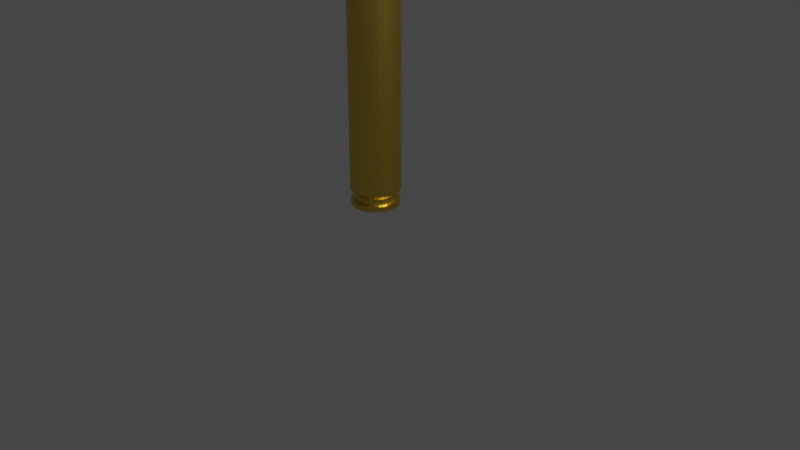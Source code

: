 # Source: 556.blend  (saved by Blender 3.3.6; exported with 4.5.12 LTS)
import bpy
from mathutils import Matrix  # noqa: F401  (used for matrix-valued properties, if any)

bpy.ops.wm.read_factory_settings(use_empty=True)
scene = bpy.context.scene
scene.name = 'Scene'

# ---- collections
col_collection = bpy.data.collections.new('Collection'); scene.collection.children.link(col_collection)

# ---- materials (node trees are filled in below, after node groups)
mat_material_001 = bpy.data.materials.new('Material.001')
mat_material_001.use_transparent_shadow = False
mat_material_002 = bpy.data.materials.new('Material.002')
mat_material_002.use_transparent_shadow = False

# ---- material node trees
mat_material_001.use_nodes = True; mat_material_001.node_tree.nodes.clear()
_N = mat_material_001.node_tree.nodes; _L = mat_material_001.node_tree.links
n0 = _N.new('ShaderNodeBsdfPrincipled'); n0.name = 'Principled BSDF'; n0.location = (10, 300)
n0.distribution = 'GGX'
n0.subsurface_method = 'RANDOM_WALK_SKIN'
n0.inputs[0].default_value = (0.8, 0.3192, 0.07893, 1.0)
n0.inputs[1].default_value = 1.0
n0.inputs[2].default_value = 0.3504
n0.inputs[3].default_value = 1.45
n0.inputs[27].default_value = (0.0, 0.0, 0.0, 1.0)
n0.inputs[28].default_value = 1.0
n1 = _N.new('ShaderNodeOutputMaterial'); n1.name = 'Material Output'; n1.location = (300, 300)
_L.new(n0.outputs[0], n1.inputs[0])
n1.is_active_output = True
mat_material_002.use_nodes = True; mat_material_002.node_tree.nodes.clear()
_N = mat_material_002.node_tree.nodes; _L = mat_material_002.node_tree.links
n0 = _N.new('ShaderNodeBsdfPrincipled'); n0.name = 'Principled BSDF'; n0.location = (10, 300)
n0.distribution = 'GGX'
n0.subsurface_method = 'RANDOM_WALK_SKIN'
n0.inputs[0].default_value = (0.8, 0.5731, 0.09584, 1.0)
n0.inputs[1].default_value = 1.0
n0.inputs[2].default_value = 0.3504
n0.inputs[3].default_value = 1.45
n0.inputs[27].default_value = (0.0, 0.0, 0.0, 1.0)
n0.inputs[28].default_value = 1.0
n1 = _N.new('ShaderNodeOutputMaterial'); n1.name = 'Material Output'; n1.location = (300, 300)
_L.new(n0.outputs[0], n1.inputs[0])
n1.is_active_output = True

# ---- world
world_world = bpy.data.worlds.new('World'); scene.world = world_world
world_world.use_nodes = True; world_world.node_tree.nodes.clear()
_N = world_world.node_tree.nodes; _L = world_world.node_tree.links
n0 = _N.new('ShaderNodeOutputWorld'); n0.name = 'World Output'; n0.location = (300, 300)
n1 = _N.new('ShaderNodeBackground'); n1.name = 'Background'; n1.location = (10, 300)
n1.inputs[0].default_value = (0.05088, 0.05088, 0.05088, 1.0)
_L.new(n1.outputs[0], n0.inputs[0])
n0.is_active_output = True
world_world.color = (0.05088, 0.05088, 0.05088)
world_world.use_sun_shadow = False
world_world.sun_shadow_jitter_overblur = 0.0

# ---- cameras
cam_camera = bpy.data.cameras.new('Camera')
cam_camera.clip_end = 100.0
cam_camera.ortho_scale = 7.314

# ---- lights
light_light = bpy.data.lights.new('Light', 'POINT')
light_light.transmission_factor = 0.0
light_light.energy = 1000.0
light_light.shadow_soft_size = 0.1
light_light.shadow_maximum_resolution = 0.006
light_light.use_absolute_resolution = True

# ---- meshes
me_cylinder = bpy.data.meshes.new('Cylinder')
me_cylinder.from_pydata([(0.0, 0.2282, -0.02523), (0.0, 0.2756, 0.02523), (0.04453, 0.2239, -0.02523), (0.05377, 0.2703, 0.02523), (0.08734, 0.2109, -0.02523), (0.1055, 0.2546, 0.02523), (0.1268, 0.1898, -0.02523), (0.1531, 0.2292, 0.02523), (0.1614, 0.1614, -0.02523), (0.1949, 0.1949, 0.02523), (0.1898, 0.1268, -0.02523), (0.2292, 0.1531, 0.02523), (0.2109, 0.08734, -0.02523), (0.2546, 0.1055, 0.02523), (0.2239, 0.04453, -0.02523), (0.2703, 0.05377, 0.02523), (0.2282, 0.0, -0.02523), (0.2756, 0.0, 0.02523), (0.2239, -0.04453, -0.02523), (0.2703, -0.05377, 0.02523), (0.2109, -0.08734, -0.02523), (0.2546, -0.1055, 0.02523), (0.1898, -0.1268, -0.02523), (0.2292, -0.1531, 0.02523), (0.1614, -0.1614, -0.02523), (0.1949, -0.1949, 0.02523), (0.1268, -0.1898, -0.02523), (0.1531, -0.2292, 0.02523), (0.08734, -0.2109, -0.02523), (0.1055, -0.2546, 0.02523), (0.04453, -0.2239, -0.02523), (0.05377, -0.2703, 0.02523), (0.0, -0.2282, -0.02523), (0.0, -0.2756, 0.02523), (-0.04453, -0.2239, -0.02523), (-0.05377, -0.2703, 0.02523), (-0.08734, -0.2109, -0.02523), (-0.1055, -0.2546, 0.02523), (-0.1268, -0.1898, -0.02523), (-0.1531, -0.2292, 0.02523), (-0.1614, -0.1614, -0.02523), (-0.1949, -0.1949, 0.02523), (-0.1898, -0.1268, -0.02523), (-0.2292, -0.1531, 0.02523), (-0.2109, -0.08734, -0.02523), (-0.2546, -0.1055, 0.02523), (-0.2239, -0.04453, -0.02523), (-0.2703, -0.05377, 0.02523), (-0.2282, 0.0, -0.02523), (-0.2756, 0.0, 0.02523), (-0.2239, 0.04453, -0.02523), (-0.2703, 0.05377, 0.02523), (-0.2109, 0.08734, -0.02523), (-0.2546, 0.1055, 0.02523), (-0.1898, 0.1268, -0.02523), (-0.2292, 0.1531, 0.02523), (-0.1614, 0.1614, -0.02523), (-0.1949, 0.1949, 0.02523), (-0.1268, 0.1898, -0.02523), (-0.1531, 0.2292, 0.02523), (-0.08734, 0.2109, -0.02523), (-0.1055, 0.2546, 0.02523), (-0.04453, 0.2239, -0.02523), (-0.05377, 0.2703, 0.02523), (0.05377, 0.2703, 2.475), (5.412e-09, 0.2756, 2.475), (0.1055, 0.2546, 2.475), (0.1531, 0.2292, 2.475), (0.1949, 0.1949, 2.475), (0.2292, 0.1531, 2.475), (0.2546, 0.1055, 2.475), (0.2703, 0.05377, 2.475), (0.2756, 0.0, 2.475), (0.2703, -0.05377, 2.475), (0.2546, -0.1055, 2.475), (0.2292, -0.1531, 2.475), (0.1949, -0.1949, 2.475), (0.1531, -0.2292, 2.475), (0.1055, -0.2546, 2.475), (0.05377, -0.2703, 2.475), (5.412e-09, -0.2756, 2.475), (-0.05377, -0.2703, 2.475), (-0.1055, -0.2546, 2.475), (-0.1531, -0.2292, 2.475), (-0.1949, -0.1949, 2.475), (-0.2292, -0.1531, 2.475), (-0.2546, -0.1055, 2.475), (-0.2703, -0.05377, 2.475), (-0.2756, 0.0, 2.475), (-0.2703, 0.05377, 2.475), (-0.2546, 0.1055, 2.475), (-0.2292, 0.1531, 2.475), (-0.1949, 0.1949, 2.475), (-0.1531, 0.2292, 2.475), (-0.1055, 0.2546, 2.475), (-0.05377, 0.2703, 2.475), (0.03623, 0.1821, 2.703), (-1.678e-07, 0.1857, 2.703), (0.07106, 0.1716, 2.703), (0.1032, 0.1544, 2.703), (0.1313, 0.1313, 2.703), (0.1544, 0.1032, 2.703), (0.1716, 0.07107, 2.703), (0.1821, 0.03623, 2.703), (0.1857, 0.0, 2.703), (0.1821, -0.03623, 2.703), (0.1716, -0.07107, 2.703), (0.1544, -0.1032, 2.703), (0.1313, -0.1313, 2.703), (0.1032, -0.1544, 2.703), (0.07106, -0.1716, 2.703), (0.03623, -0.1821, 2.703), (-1.678e-07, -0.1857, 2.703), (-0.03623, -0.1821, 2.703), (-0.07107, -0.1716, 2.703), (-0.1032, -0.1544, 2.703), (-0.1313, -0.1313, 2.703), (-0.1544, -0.1032, 2.703), (-0.1716, -0.07107, 2.703), (-0.1821, -0.03623, 2.703), (-0.1857, 0.0, 2.703), (-0.1821, 0.03623, 2.703), (-0.1716, 0.07107, 2.703), (-0.1544, 0.1032, 2.703), (-0.1313, 0.1313, 2.703), (-0.1032, 0.1544, 2.703), (-0.07107, 0.1716, 2.703), (-0.03623, 0.1821, 2.703), (0.03623, 0.1821, 2.955), (1.554e-08, 0.1857, 2.955), (0.07107, 0.1716, 2.955), (0.1032, 0.1544, 2.955), (0.1313, 0.1313, 2.955), (0.1544, 0.1032, 2.955), (0.1716, 0.07107, 2.955), (0.1821, 0.03623, 2.955), (0.1857, 0.0, 2.955), (0.1821, -0.03623, 2.955), (0.1716, -0.07107, 2.955), (0.1544, -0.1032, 2.955), (0.1313, -0.1313, 2.955), (0.1032, -0.1544, 2.955), (0.07107, -0.1716, 2.955), (0.03623, -0.1821, 2.955), (1.554e-08, -0.1857, 2.955), (-0.03623, -0.1821, 2.955), (-0.07107, -0.1716, 2.955), (-0.1032, -0.1544, 2.955), (-0.1313, -0.1313, 2.955), (-0.1544, -0.1032, 2.955), (-0.1716, -0.07107, 2.955), (-0.1821, -0.03623, 2.955), (-0.1857, 0.0, 2.955), (-0.1821, 0.03623, 2.955), (-0.1716, 0.07107, 2.955), (-0.1544, 0.1032, 2.955), (-0.1313, 0.1313, 2.955), (-0.1032, 0.1544, 2.955), (-0.07107, 0.1716, 2.955), (-0.03623, 0.1821, 2.955), (0.034, 0.1709, 2.978), (5.703e-09, 0.1743, 2.978), (0.06669, 0.161, 2.978), (0.09682, 0.1449, 2.978), (0.1232, 0.1232, 2.978), (0.1449, 0.09682, 2.978), (0.161, 0.06669, 2.978), (0.1709, 0.034, 2.978), (0.1743, 1.836e-09, 2.978), (0.1709, -0.034, 2.978), (0.161, -0.06669, 2.978), (0.1449, -0.09682, 2.978), (0.1232, -0.1232, 2.978), (0.09682, -0.1449, 2.978), (0.06669, -0.161, 2.978), (0.034, -0.1709, 2.978), (5.703e-09, -0.1743, 2.978), (-0.034, -0.1709, 2.978), (-0.06669, -0.161, 2.978), (-0.09682, -0.1449, 2.978), (-0.1232, -0.1232, 2.978), (-0.1449, -0.09682, 2.978), (-0.161, -0.06669, 2.978), (-0.1709, -0.034, 2.978), (-0.1743, 1.836e-09, 2.978), (-0.1709, 0.034, 2.978), (-0.161, 0.06669, 2.978), (-0.1449, 0.09682, 2.978), (-0.1232, 0.1232, 2.978), (-0.09682, 0.1449, 2.978), (-0.06669, 0.161, 2.978), (-0.034, 0.1709, 2.978), (0.001187, 0.005968, 3.684), (0.01094, 0.05499, 3.642), (0.004474, 0.02249, 3.68), (0.007482, 0.03761, 3.671), (0.009751, 0.04902, 3.658), (1.927e-07, 0.05606, 3.642), (2.054e-07, 0.006085, 3.684), (1.972e-07, 0.04998, 3.658), (2.013e-07, 0.03835, 3.671), (2.041e-07, 0.02293, 3.68), (0.002329, 0.005622, 3.684), (0.02145, 0.0518, 3.642), (0.008777, 0.02119, 3.68), (0.01468, 0.03543, 3.671), (0.01913, 0.04618, 3.658), (0.003381, 0.005059, 3.684), (0.03115, 0.04661, 3.642), (0.01274, 0.01907, 3.68), (0.02131, 0.03189, 3.671), (0.02777, 0.04156, 3.658), (0.004303, 0.004303, 3.684), (0.03964, 0.03964, 3.642), (0.01622, 0.01622, 3.68), (0.02712, 0.02712, 3.671), (0.03534, 0.03534, 3.658), (0.005059, 0.00338, 3.684), (0.04661, 0.03115, 3.642), (0.01907, 0.01274, 3.68), (0.03189, 0.02131, 3.671), (0.04156, 0.02777, 3.658), (0.005622, 0.002329, 3.684), (0.0518, 0.02145, 3.642), (0.02119, 0.008776, 3.68), (0.03543, 0.01468, 3.671), (0.04618, 0.01913, 3.658), (0.005968, 0.001187, 3.684), (0.05499, 0.01094, 3.642), (0.02249, 0.004474, 3.68), (0.03761, 0.007481, 3.671), (0.04902, 0.009751, 3.658), (0.006085, 2.189e-08, 3.684), (0.05606, 2.081e-08, 3.642), (0.02293, 2.183e-08, 3.68), (0.03835, 2.16e-08, 3.671), (0.04998, 2.125e-08, 3.658), (0.005968, -0.001187, 3.684), (0.05499, -0.01094, 3.642), (0.02249, -0.004474, 3.68), (0.03761, -0.007481, 3.671), (0.04902, -0.009751, 3.658), (0.005622, -0.002329, 3.684), (0.0518, -0.02145, 3.642), (0.02119, -0.008776, 3.68), (0.03543, -0.01468, 3.671), (0.04618, -0.01913, 3.658), (0.005059, -0.00338, 3.684), (0.04661, -0.03115, 3.642), (0.01907, -0.01274, 3.68), (0.03189, -0.02131, 3.671), (0.04156, -0.02777, 3.658), (0.004303, -0.004303, 3.684), (0.03964, -0.03964, 3.642), (0.01622, -0.01622, 3.68), (0.02712, -0.02712, 3.671), (0.03534, -0.03534, 3.658), (0.003381, -0.005059, 3.684), (0.03115, -0.04661, 3.642), (0.01274, -0.01907, 3.68), (0.02131, -0.03189, 3.671), (0.02777, -0.04156, 3.658), (0.002329, -0.005622, 3.684), (0.02145, -0.0518, 3.642), (0.008777, -0.02119, 3.68), (0.01468, -0.03543, 3.671), (0.01913, -0.04618, 3.658), (0.001187, -0.005968, 3.684), (0.01094, -0.05499, 3.642), (0.004474, -0.02249, 3.68), (0.007482, -0.03761, 3.671), (0.009751, -0.04902, 3.658), (2.054e-07, -0.006085, 3.684), (1.927e-07, -0.05606, 3.642), (2.041e-07, -0.02293, 3.68), (2.013e-07, -0.03835, 3.671), (1.972e-07, -0.04998, 3.658), (-0.001187, -0.005968, 3.684), (-0.01094, -0.05499, 3.642), (-0.004474, -0.02249, 3.68), (-0.007481, -0.03761, 3.671), (-0.009751, -0.04902, 3.658), (-0.002328, -0.005622, 3.684), (-0.02145, -0.0518, 3.642), (-0.008776, -0.02119, 3.68), (-0.01468, -0.03543, 3.671), (-0.01913, -0.04618, 3.658), (-0.00338, -0.005059, 3.684), (-0.03115, -0.04661, 3.642), (-0.01274, -0.01907, 3.68), (-0.02131, -0.03189, 3.671), (-0.02777, -0.04156, 3.658), (-0.004302, -0.004303, 3.684), (-0.03964, -0.03964, 3.642), (-0.01622, -0.01622, 3.68), (-0.02712, -0.02712, 3.671), (-0.03534, -0.03534, 3.658), (-0.005059, -0.00338, 3.684), (-0.04661, -0.03115, 3.642), (-0.01907, -0.01274, 3.68), (-0.03189, -0.02131, 3.671), (-0.04156, -0.02777, 3.658), (-0.005621, -0.002329, 3.684), (-0.05179, -0.02145, 3.642), (-0.02119, -0.008776, 3.68), (-0.03543, -0.01468, 3.671), (-0.04618, -0.01913, 3.658), (-0.005968, -0.001187, 3.684), (-0.05499, -0.01094, 3.642), (-0.02249, -0.004474, 3.68), (-0.03761, -0.007481, 3.671), (-0.04902, -0.009751, 3.658), (-0.006085, 2.189e-08, 3.684), (-0.05606, 2.081e-08, 3.642), (-0.02293, 2.183e-08, 3.68), (-0.03835, 2.16e-08, 3.671), (-0.04998, 2.125e-08, 3.658), (-0.005968, 0.001187, 3.684), (-0.05499, 0.01094, 3.642), (-0.02249, 0.004474, 3.68), (-0.03761, 0.007481, 3.671), (-0.04902, 0.009751, 3.658), (-0.005621, 0.002329, 3.684), (-0.05179, 0.02145, 3.642), (-0.02119, 0.008776, 3.68), (-0.03543, 0.01468, 3.671), (-0.04618, 0.01913, 3.658), (-0.005059, 0.003381, 3.684), (-0.04661, 0.03115, 3.642), (-0.01907, 0.01274, 3.68), (-0.03189, 0.02131, 3.671), (-0.04156, 0.02777, 3.658), (-0.004302, 0.004303, 3.684), (-0.03964, 0.03964, 3.642), (-0.01622, 0.01622, 3.68), (-0.02712, 0.02712, 3.671), (-0.03534, 0.03534, 3.658), (-0.00338, 0.005059, 3.684), (-0.03115, 0.04661, 3.642), (-0.01274, 0.01907, 3.68), (-0.02131, 0.03189, 3.671), (-0.02777, 0.04156, 3.658), (-0.002328, 0.005622, 3.684), (-0.02145, 0.0518, 3.642), (-0.008776, 0.02119, 3.68), (-0.01468, 0.03543, 3.671), (-0.01913, 0.04618, 3.658), (-0.001187, 0.005968, 3.684), (-0.01094, 0.05499, 3.642), (-0.004474, 0.02249, 3.68), (-0.007481, 0.03761, 3.671), (-0.009751, 0.04902, 3.658), (1.217e-10, 0.2282, -0.05923), (0.04453, 0.2239, -0.05923), (0.08734, 0.2109, -0.05923), (0.1268, 0.1898, -0.05923), (0.1614, 0.1614, -0.05923), (0.1898, 0.1268, -0.05923), (0.2109, 0.08734, -0.05923), (0.2239, 0.04453, -0.05923), (0.2282, 0.0, -0.05923), (0.2239, -0.04453, -0.05923), (0.2109, -0.08734, -0.05923), (0.1898, -0.1268, -0.05923), (0.1614, -0.1614, -0.05923), (0.1268, -0.1898, -0.05923), (0.08734, -0.2109, -0.05923), (0.04453, -0.2239, -0.05923), (1.217e-10, -0.2282, -0.05923), (-0.04453, -0.2239, -0.05923), (-0.08734, -0.2109, -0.05923), (-0.1268, -0.1898, -0.05923), (-0.1614, -0.1614, -0.05923), (-0.1898, -0.1268, -0.05923), (-0.2109, -0.08734, -0.05923), (-0.2239, -0.04453, -0.05923), (-0.2282, 0.0, -0.05923), (-0.2239, 0.04453, -0.05923), (-0.2109, 0.08734, -0.05923), (-0.1898, 0.1268, -0.05923), (-0.1614, 0.1614, -0.05923), (-0.1268, 0.1898, -0.05923), (-0.08734, 0.2109, -0.05923), (-0.04453, 0.2239, -0.05923), (5.158e-10, 0.2282, -0.08746), (0.04453, 0.2239, -0.08746), (0.08734, 0.2109, -0.08746), (0.1268, 0.1898, -0.08746), (0.1614, 0.1614, -0.08746), (0.1898, 0.1268, -0.08746), (0.2109, 0.08734, -0.08746), (0.2239, 0.04453, -0.08746), (0.2282, 0.0, -0.08746), (0.2239, -0.04453, -0.08746), (0.2109, -0.08734, -0.08746), (0.1898, -0.1268, -0.08746), (0.1614, -0.1614, -0.08746), (0.1268, -0.1898, -0.08746), (0.08734, -0.2109, -0.08746), (0.04453, -0.2239, -0.08746), (5.158e-10, -0.2282, -0.08746), (-0.04453, -0.2239, -0.08746), (-0.08734, -0.2109, -0.08746), (-0.1268, -0.1898, -0.08746), (-0.1614, -0.1614, -0.08746), (-0.1898, -0.1268, -0.08746), (-0.2109, -0.08734, -0.08746), (-0.2239, -0.04453, -0.08746), (-0.2282, 0.0, -0.08746), (-0.2239, 0.04453, -0.08746), (-0.2109, 0.08734, -0.08746), (-0.1898, 0.1268, -0.08746), (-0.1614, 0.1614, -0.08746), (-0.1268, 0.1898, -0.08746), (-0.08734, 0.2109, -0.08746), (-0.04453, 0.2239, -0.08746), (1.973e-08, 0.2649, -0.09579), (0.05168, 0.2598, -0.09579), (0.1014, 0.2447, -0.09579), (0.1472, 0.2202, -0.09579), (0.1873, 0.1873, -0.09579), (0.2202, 0.1472, -0.09579), (0.2447, 0.1014, -0.09579), (0.2598, 0.05168, -0.09579), (0.2649, 4.786e-09, -0.09579), (0.2598, -0.05168, -0.09579), (0.2447, -0.1014, -0.09579), (0.2202, -0.1472, -0.09579), (0.1873, -0.1873, -0.09579), (0.1472, -0.2202, -0.09579), (0.1014, -0.2447, -0.09579), (0.05168, -0.2598, -0.09579), (1.973e-08, -0.2649, -0.09579), (-0.05168, -0.2598, -0.09579), (-0.1014, -0.2447, -0.09579), (-0.1472, -0.2202, -0.09579), (-0.1873, -0.1873, -0.09579), (-0.2202, -0.1472, -0.09579), (-0.2447, -0.1014, -0.09579), (-0.2598, -0.05168, -0.09579), (-0.2649, 4.786e-09, -0.09579), (-0.2598, 0.05168, -0.09579), (-0.2447, 0.1014, -0.09579), (-0.2202, 0.1472, -0.09579), (-0.1873, 0.1873, -0.09579), (-0.1472, 0.2202, -0.09579), (-0.1014, 0.2447, -0.09579), (-0.05168, 0.2598, -0.09579), (1.991e-08, 0.2649, -0.1529), (0.05168, 0.2598, -0.1529), (0.1014, 0.2447, -0.1529), (0.1472, 0.2202, -0.1529), (0.1873, 0.1873, -0.1529), (0.2202, 0.1472, -0.1529), (0.2447, 0.1014, -0.1529), (0.2598, 0.05168, -0.1529), (0.2649, 4.786e-09, -0.1529), (0.2598, -0.05168, -0.1529), (0.2447, -0.1014, -0.1529), (0.2202, -0.1472, -0.1529), (0.1873, -0.1873, -0.1529), (0.1472, -0.2202, -0.1529), (0.1014, -0.2447, -0.1529), (0.05168, -0.2598, -0.1529), (1.991e-08, -0.2649, -0.1529), (-0.05168, -0.2598, -0.1529), (-0.1014, -0.2447, -0.1529), (-0.1472, -0.2202, -0.1529), (-0.1873, -0.1873, -0.1529), (-0.2202, -0.1472, -0.1529), (-0.2447, -0.1014, -0.1529), (-0.2598, -0.05168, -0.1529), (-0.2649, 4.786e-09, -0.1529), (-0.2598, 0.05168, -0.1529), (-0.2447, 0.1014, -0.1529), (-0.2202, 0.1472, -0.1529), (-0.1873, 0.1873, -0.1529), (-0.1472, 0.2202, -0.1529), (-0.1014, 0.2447, -0.1529), (-0.05168, 0.2598, -0.1529)], [], [(0, 1, 3, 2), (2, 3, 5, 4), (4, 5, 7, 6), (6, 7, 9, 8), (8, 9, 11, 10), (10, 11, 13, 12), (12, 13, 15, 14), (14, 15, 17, 16), (16, 17, 19, 18), (18, 19, 21, 20), (20, 21, 23, 22), (22, 23, 25, 24), (24, 25, 27, 26), (26, 27, 29, 28), (28, 29, 31, 30), (30, 31, 33, 32), (32, 33, 35, 34), (34, 35, 37, 36), (36, 37, 39, 38), (38, 39, 41, 40), (40, 41, 43, 42), (42, 43, 45, 44), (44, 45, 47, 46), (46, 47, 49, 48), (48, 49, 51, 50), (50, 51, 53, 52), (52, 53, 55, 54), (54, 55, 57, 56), (56, 57, 59, 58), (58, 59, 61, 60), (59, 57, 92, 93), (60, 61, 63, 62), (62, 63, 1, 0), (4, 6, 355, 354), (82, 81, 113, 114), (15, 13, 70, 71), (33, 31, 79, 80), (51, 49, 88, 89), (7, 5, 66, 67), (25, 23, 75, 76), (43, 41, 84, 85), (61, 59, 93, 94), (17, 15, 71, 72), (35, 33, 80, 81), (53, 51, 89, 90), (9, 7, 67, 68), (27, 25, 76, 77), (45, 43, 85, 86), (63, 61, 94, 95), (19, 17, 72, 73), (37, 35, 81, 82), (55, 53, 90, 91), (11, 9, 68, 69), (29, 27, 77, 78), (47, 45, 86, 87), (3, 1, 65, 64), (1, 63, 95, 65), (21, 19, 73, 74), (39, 37, 82, 83), (57, 55, 91, 92), (13, 11, 69, 70), (31, 29, 78, 79), (49, 47, 87, 88), (5, 3, 64, 66), (23, 21, 74, 75), (41, 39, 83, 84), (117, 116, 148, 149), (69, 68, 100, 101), (65, 95, 127, 97), (83, 82, 114, 115), (70, 69, 101, 102), (84, 83, 115, 116), (71, 70, 102, 103), (85, 84, 116, 117), (72, 71, 103, 104), (86, 85, 117, 118), (73, 72, 104, 105), (87, 86, 118, 119), (74, 73, 105, 106), (88, 87, 119, 120), (75, 74, 106, 107), (89, 88, 120, 121), (76, 75, 107, 108), (90, 89, 121, 122), (77, 76, 108, 109), (91, 90, 122, 123), (78, 77, 109, 110), (64, 65, 97, 96), (92, 91, 123, 124), (79, 78, 110, 111), (66, 64, 96, 98), (93, 92, 124, 125), (80, 79, 111, 112), (67, 66, 98, 99), (94, 93, 125, 126), (81, 80, 112, 113), (68, 67, 99, 100), (95, 94, 126, 127), (152, 151, 183, 184), (104, 103, 135, 136), (118, 117, 149, 150), (105, 104, 136, 137), (119, 118, 150, 151), (106, 105, 137, 138), (120, 119, 151, 152), (107, 106, 138, 139), (121, 120, 152, 153), (108, 107, 139, 140), (122, 121, 153, 154), (109, 108, 140, 141), (123, 122, 154, 155), (110, 109, 141, 142), (96, 97, 129, 128), (124, 123, 155, 156), (111, 110, 142, 143), (98, 96, 128, 130), (125, 124, 156, 157), (112, 111, 143, 144), (99, 98, 130, 131), (126, 125, 157, 158), (113, 112, 144, 145), (100, 99, 131, 132), (127, 126, 158, 159), (114, 113, 145, 146), (101, 100, 132, 133), (97, 127, 159, 129), (115, 114, 146, 147), (102, 101, 133, 134), (116, 115, 147, 148), (103, 102, 134, 135), (170, 169, 238, 243), (139, 138, 170, 171), (153, 152, 184, 185), (140, 139, 171, 172), (154, 153, 185, 186), (141, 140, 172, 173), (155, 154, 186, 187), (142, 141, 173, 174), (128, 129, 161, 160), (156, 155, 187, 188), (143, 142, 174, 175), (130, 128, 160, 162), (157, 156, 188, 189), (144, 143, 175, 176), (131, 130, 162, 163), (158, 157, 189, 190), (145, 144, 176, 177), (132, 131, 163, 164), (159, 158, 190, 191), (146, 145, 177, 178), (133, 132, 164, 165), (129, 159, 191, 161), (147, 146, 178, 179), (134, 133, 165, 166), (148, 147, 179, 180), (135, 134, 166, 167), (149, 148, 180, 181), (136, 135, 167, 168), (150, 149, 181, 182), (137, 136, 168, 169), (151, 150, 182, 183), (138, 137, 169, 170), (162, 160, 193, 203), (184, 183, 308, 313), (171, 170, 243, 248), (185, 184, 313, 318), (172, 171, 248, 253), (186, 185, 318, 323), (173, 172, 253, 258), (187, 186, 323, 328), (174, 173, 258, 263), (188, 187, 328, 333), (175, 174, 263, 268), (192, 198, 347, 342, 337, 332, 327, 322, 317, 312, 307, 302, 297, 292, 287, 282, 277, 272, 267, 262, 257, 252, 247, 242, 237, 232, 227, 222, 217, 212, 207, 202), (189, 188, 333, 338), (176, 175, 268, 273), (161, 191, 348, 197), (190, 189, 338, 343), (177, 176, 273, 278), (164, 163, 208, 213), (191, 190, 343, 348), (178, 177, 278, 283), (165, 164, 213, 218), (179, 178, 283, 288), (166, 165, 218, 223), (163, 162, 203, 208), (180, 179, 288, 293), (167, 166, 223, 228), (181, 180, 293, 298), (168, 167, 228, 233), (182, 181, 298, 303), (169, 168, 233, 238), (183, 182, 303, 308), (193, 197, 199, 196), (196, 199, 200, 195), (195, 200, 201, 194), (194, 201, 198, 192), (203, 193, 196, 206), (206, 196, 195, 205), (205, 195, 194, 204), (204, 194, 192, 202), (208, 203, 206, 211), (211, 206, 205, 210), (210, 205, 204, 209), (209, 204, 202, 207), (213, 208, 211, 216), (216, 211, 210, 215), (215, 210, 209, 214), (214, 209, 207, 212), (218, 213, 216, 221), (221, 216, 215, 220), (220, 215, 214, 219), (219, 214, 212, 217), (223, 218, 221, 226), (226, 221, 220, 225), (225, 220, 219, 224), (224, 219, 217, 222), (228, 223, 226, 231), (231, 226, 225, 230), (230, 225, 224, 229), (229, 224, 222, 227), (233, 228, 231, 236), (236, 231, 230, 235), (235, 230, 229, 234), (234, 229, 227, 232), (238, 233, 236, 241), (241, 236, 235, 240), (240, 235, 234, 239), (239, 234, 232, 237), (243, 238, 241, 246), (246, 241, 240, 245), (245, 240, 239, 244), (244, 239, 237, 242), (248, 243, 246, 251), (251, 246, 245, 250), (250, 245, 244, 249), (249, 244, 242, 247), (253, 248, 251, 256), (256, 251, 250, 255), (255, 250, 249, 254), (254, 249, 247, 252), (258, 253, 256, 261), (261, 256, 255, 260), (260, 255, 254, 259), (259, 254, 252, 257), (263, 258, 261, 266), (266, 261, 260, 265), (265, 260, 259, 264), (264, 259, 257, 262), (268, 263, 266, 271), (271, 266, 265, 270), (270, 265, 264, 269), (269, 264, 262, 267), (273, 268, 271, 276), (276, 271, 270, 275), (275, 270, 269, 274), (274, 269, 267, 272), (278, 273, 276, 281), (281, 276, 275, 280), (280, 275, 274, 279), (279, 274, 272, 277), (283, 278, 281, 286), (286, 281, 280, 285), (285, 280, 279, 284), (284, 279, 277, 282), (288, 283, 286, 291), (291, 286, 285, 290), (290, 285, 284, 289), (289, 284, 282, 287), (293, 288, 291, 296), (296, 291, 290, 295), (295, 290, 289, 294), (294, 289, 287, 292), (298, 293, 296, 301), (301, 296, 295, 300), (300, 295, 294, 299), (299, 294, 292, 297), (303, 298, 301, 306), (306, 301, 300, 305), (305, 300, 299, 304), (304, 299, 297, 302), (308, 303, 306, 311), (311, 306, 305, 310), (310, 305, 304, 309), (309, 304, 302, 307), (313, 308, 311, 316), (316, 311, 310, 315), (315, 310, 309, 314), (314, 309, 307, 312), (318, 313, 316, 321), (321, 316, 315, 320), (320, 315, 314, 319), (319, 314, 312, 317), (323, 318, 321, 326), (326, 321, 320, 325), (325, 320, 319, 324), (324, 319, 317, 322), (328, 323, 326, 331), (331, 326, 325, 330), (330, 325, 324, 329), (329, 324, 322, 327), (333, 328, 331, 336), (336, 331, 330, 335), (335, 330, 329, 334), (334, 329, 327, 332), (338, 333, 336, 341), (341, 336, 335, 340), (340, 335, 334, 339), (339, 334, 332, 337), (343, 338, 341, 346), (346, 341, 340, 345), (345, 340, 339, 344), (344, 339, 337, 342), (348, 343, 346, 351), (351, 346, 345, 350), (350, 345, 344, 349), (349, 344, 342, 347), (197, 348, 351, 199), (199, 351, 350, 200), (200, 350, 349, 201), (201, 349, 347, 198), (160, 161, 197, 193), (357, 358, 390, 389), (22, 24, 364, 363), (40, 42, 373, 372), (58, 60, 382, 381), (14, 16, 360, 359), (32, 34, 369, 368), (50, 52, 378, 377), (6, 8, 356, 355), (24, 26, 365, 364), (42, 44, 374, 373), (60, 62, 383, 382), (16, 18, 361, 360), (34, 36, 370, 369), (52, 54, 379, 378), (8, 10, 357, 356), (26, 28, 366, 365), (44, 46, 375, 374), (0, 2, 353, 352), (62, 0, 352, 383), (18, 20, 362, 361), (36, 38, 371, 370), (54, 56, 380, 379), (10, 12, 358, 357), (28, 30, 367, 366), (46, 48, 376, 375), (2, 4, 354, 353), (20, 22, 363, 362), (38, 40, 372, 371), (56, 58, 381, 380), (12, 14, 359, 358), (30, 32, 368, 367), (48, 50, 377, 376), (401, 402, 434, 433), (371, 372, 404, 403), (358, 359, 391, 390), (372, 373, 405, 404), (359, 360, 392, 391), (373, 374, 406, 405), (360, 361, 393, 392), (374, 375, 407, 406), (361, 362, 394, 393), (375, 376, 408, 407), (362, 363, 395, 394), (376, 377, 409, 408), (363, 364, 396, 395), (377, 378, 410, 409), (364, 365, 397, 396), (378, 379, 411, 410), (365, 366, 398, 397), (352, 353, 385, 384), (379, 380, 412, 411), (366, 367, 399, 398), (353, 354, 386, 385), (380, 381, 413, 412), (367, 368, 400, 399), (354, 355, 387, 386), (381, 382, 414, 413), (368, 369, 401, 400), (355, 356, 388, 387), (382, 383, 415, 414), (369, 370, 402, 401), (356, 357, 389, 388), (383, 352, 384, 415), (370, 371, 403, 402), (436, 437, 469, 468), (388, 389, 421, 420), (415, 384, 416, 447), (402, 403, 435, 434), (389, 390, 422, 421), (403, 404, 436, 435), (390, 391, 423, 422), (404, 405, 437, 436), (391, 392, 424, 423), (405, 406, 438, 437), (392, 393, 425, 424), (406, 407, 439, 438), (393, 394, 426, 425), (407, 408, 440, 439), (394, 395, 427, 426), (408, 409, 441, 440), (395, 396, 428, 427), (409, 410, 442, 441), (396, 397, 429, 428), (410, 411, 443, 442), (397, 398, 430, 429), (384, 385, 417, 416), (411, 412, 444, 443), (398, 399, 431, 430), (385, 386, 418, 417), (412, 413, 445, 444), (399, 400, 432, 431), (386, 387, 419, 418), (413, 414, 446, 445), (400, 401, 433, 432), (387, 388, 420, 419), (414, 415, 447, 446), (448, 449, 450, 451, 452, 453, 454, 455, 456, 457, 458, 459, 460, 461, 462, 463, 464, 465, 466, 467, 468, 469, 470, 471, 472, 473, 474, 475, 476, 477, 478, 479), (423, 424, 456, 455), (437, 438, 470, 469), (424, 425, 457, 456), (438, 439, 471, 470), (425, 426, 458, 457), (439, 440, 472, 471), (426, 427, 459, 458), (440, 441, 473, 472), (427, 428, 460, 459), (441, 442, 474, 473), (428, 429, 461, 460), (442, 443, 475, 474), (429, 430, 462, 461), (416, 417, 449, 448), (443, 444, 476, 475), (430, 431, 463, 462), (417, 418, 450, 449), (444, 445, 477, 476), (431, 432, 464, 463), (418, 419, 451, 450), (445, 446, 478, 477), (432, 433, 465, 464), (419, 420, 452, 451), (446, 447, 479, 478), (433, 434, 466, 465), (420, 421, 453, 452), (447, 416, 448, 479), (434, 435, 467, 466), (421, 422, 454, 453), (435, 436, 468, 467), (422, 423, 455, 454)])
me_cylinder.polygons.foreach_set('material_index', [1, 1, 1, 1, 1, 1, 1, 1, 1, 1, 1, 1, 1, 1, 1, 1, 1, 1, 1, 1, 1, 1, 1, 1, 1, 1, 1, 1, 1, 1, 1, 1, 1, 1, 1, 1, 1, 1, 1, 1, 1, 1, 1, 1, 1, 1, 1, 1, 1, 1, 1, 1, 1, 1, 1, 1, 1, 1, 1, 1, 1, 1, 1, 1, 1, 1, 1, 1, 1, 1, 1, 1, 1, 1, 1, 1, 1, 1, 1, 1, 1, 1, 1, 1, 1, 1, 1, 1, 1, 1, 1, 1, 1, 1, 1, 1, 1, 1, 1, 1, 1, 1, 1, 1, 1, 1, 1, 1, 1, 1, 1, 1, 1, 1, 1, 1, 1, 1, 1, 1, 1, 1, 1, 1, 1, 1, 1, 1, 1, 1, 0, 1, 1, 1, 1, 1, 1, 1, 1, 1, 1, 1, 1, 1, 1, 1, 1, 1, 1, 1, 1, 1, 1, 1, 1, 1, 1, 1, 1, 1, 1, 1, 0, 0, 0, 0, 0, 0, 0, 0, 0, 0, 0, 0, 0, 0, 0, 0, 0, 0, 0, 0, 0, 0, 0, 0, 0, 0, 0, 0, 0, 0, 0, 0, 0, 0, 0, 0, 0, 0, 0, 0, 0, 0, 0, 0, 0, 0, 0, 0, 0, 0, 0, 0, 0, 0, 0, 0, 0, 0, 0, 0, 0, 0, 0, 0, 0, 0, 0, 0, 0, 0, 0, 0, 0, 0, 0, 0, 0, 0, 0, 0, 0, 0, 0, 0, 0, 0, 0, 0, 0, 0, 0, 0, 0, 0, 0, 0, 0, 0, 0, 0, 0, 0, 0, 0, 0, 0, 0, 0, 0, 0, 0, 0, 0, 0, 0, 0, 0, 0, 0, 0, 0, 0, 0, 0, 0, 0, 0, 0, 0, 0, 0, 0, 0, 0, 0, 0, 0, 0, 0, 0, 0, 0, 0, 0, 0, 0, 0, 0, 0, 0, 0, 0, 0, 0, 0, 0, 0, 0, 0, 0, 1, 1, 1, 1, 1, 1, 1, 1, 1, 1, 1, 1, 1, 1, 1, 1, 1, 1, 1, 1, 1, 1, 1, 1, 1, 1, 1, 1, 1, 1, 1, 1, 1, 1, 1, 1, 1, 1, 1, 1, 1, 1, 1, 1, 1, 1, 1, 1, 1, 1, 1, 1, 1, 1, 1, 1, 1, 1, 1, 1, 1, 1, 1, 1, 1, 1, 1, 1, 1, 1, 1, 1, 1, 1, 1, 1, 1, 1, 1, 1, 1, 1, 1, 1, 1, 1, 1, 1, 1, 1, 1, 1, 1, 1, 1, 1, 1, 1, 1, 1, 1, 1, 1, 1, 1, 1, 1, 1, 1, 1, 1, 1, 1, 1, 1, 1, 1, 1, 1, 1, 1, 1, 1, 1, 1, 1, 1, 1])
_uv = me_cylinder.uv_layers.new(name='UVMap')
_uv.uv.foreach_set('vector', [1.0, 0.5, 1.0, 1.0, 0.9688, 1.0, 0.9688, 0.5, 0.9688, 0.5, 0.9688, 1.0, 0.9375, 1.0, 0.9375, 0.5, 0.9375, 0.5, 0.9375, 1.0, 0.9062, 1.0, 0.9062, 0.5, 0.9062, 0.5, 0.9062, 1.0, 0.875, 1.0, 0.875, 0.5, 0.875, 0.5, 0.875, 1.0, 0.8438, 1.0, 0.8438, 0.5, 0.8438, 0.5, 0.8438, 1.0, 0.8125, 1.0, 0.8125, 0.5, 0.8125, 0.5, 0.8125, 1.0, 0.7812, 1.0, 0.7812, 0.5, 0.7812, 0.5, 0.7812, 1.0, 0.75, 1.0, 0.75, 0.5, 0.75, 0.5, 0.75, 1.0, 0.7188, 1.0, 0.7188, 0.5, 0.7188, 0.5, 0.7188, 1.0, 0.6875, 1.0, 0.6875, 0.5, 0.6875, 0.5, 0.6875, 1.0, 0.6562, 1.0, 0.6562, 0.5, 0.6562, 0.5, 0.6562, 1.0, 0.625, 1.0, 0.625, 0.5, 0.625, 0.5, 0.625, 1.0, 0.5938, 1.0, 0.5938, 0.5, 0.5938, 0.5, 0.5938, 1.0, 0.5625, 1.0, 0.5625, 0.5, 0.5625, 0.5, 0.5625, 1.0, 0.5312, 1.0, 0.5312, 0.5, 0.5312, 0.5, 0.5312, 1.0, 0.5, 1.0, 0.5, 0.5, 0.5, 0.5, 0.5, 1.0, 0.4688, 1.0, 0.4688, 0.5, 0.4688, 0.5, 0.4688, 1.0, 0.4375, 1.0, 0.4375, 0.5, 0.4375, 0.5, 0.4375, 1.0, 0.4062, 1.0, 0.4062, 0.5, 0.4062, 0.5, 0.4062, 1.0, 0.375, 1.0, 0.375, 0.5, 0.375, 0.5, 0.375, 1.0, 0.3438, 1.0, 0.3438, 0.5, 0.3438, 0.5, 0.3438, 1.0, 0.3125, 1.0, 0.3125, 0.5, 0.3125, 0.5, 0.3125, 1.0, 0.2812, 1.0, 0.2812, 0.5, 0.2812, 0.5, 0.2812, 1.0, 0.25, 1.0, 0.25, 0.5, 0.25, 0.5, 0.25, 1.0, 0.2188, 1.0, 0.2188, 0.5, 0.2188, 0.5, 0.2188, 1.0, 0.1875, 1.0, 0.1875, 0.5, 0.1875, 0.5, 0.1875, 1.0, 0.1562, 1.0, 0.1562, 0.5, 0.1562, 0.5, 0.1562, 1.0, 0.125, 1.0, 0.125, 0.5, 0.125, 0.5, 0.125, 1.0, 0.09375, 1.0, 0.09375, 0.5, 0.09375, 0.5, 0.09375, 1.0, 0.0625, 1.0, 0.0625, 0.5, 0.09375, 1.0, 0.125, 1.0, 0.125, 1.0, 0.09375, 1.0, 0.0625, 0.5, 0.0625, 1.0, 0.03125, 1.0, 0.03125, 0.5, 0.03125, 0.5, 0.03125, 1.0, 0.0, 1.0, 0.0, 0.5, 0.9375, 0.5, 0.9062, 0.5, 0.9062, 0.5, 0.9375, 0.5, 0.4375, 1.0, 0.4688, 1.0, 0.4688, 1.0, 0.4375, 1.0, 0.7812, 1.0, 0.8125, 1.0, 0.8125, 1.0, 0.7812, 1.0, 0.5, 1.0, 0.5312, 1.0, 0.5312, 1.0, 0.5, 1.0, 0.2188, 1.0, 0.25, 1.0, 0.25, 1.0, 0.2188, 1.0, 0.9062, 1.0, 0.9375, 1.0, 0.9375, 1.0, 0.9062, 1.0, 0.625, 1.0, 0.6562, 1.0, 0.6562, 1.0, 0.625, 1.0, 0.3438, 1.0, 0.375, 1.0, 0.375, 1.0, 0.3438, 1.0, 0.0625, 1.0, 0.09375, 1.0, 0.09375, 1.0, 0.0625, 1.0, 0.75, 1.0, 0.7812, 1.0, 0.7812, 1.0, 0.75, 1.0, 0.4688, 1.0, 0.5, 1.0, 0.5, 1.0, 0.4688, 1.0, 0.1875, 1.0, 0.2188, 1.0, 0.2188, 1.0, 0.1875, 1.0, 0.875, 1.0, 0.9062, 1.0, 0.9062, 1.0, 0.875, 1.0, 0.5938, 1.0, 0.625, 1.0, 0.625, 1.0, 0.5938, 1.0, 0.3125, 1.0, 0.3438, 1.0, 0.3438, 1.0, 0.3125, 1.0, 0.03125, 1.0, 0.0625, 1.0, 0.0625, 1.0, 0.03125, 1.0, 0.7188, 1.0, 0.75, 1.0, 0.75, 1.0, 0.7188, 1.0, 0.4375, 1.0, 0.4688, 1.0, 0.4688, 1.0, 0.4375, 1.0, 0.1562, 1.0, 0.1875, 1.0, 0.1875, 1.0, 0.1562, 1.0, 0.8438, 1.0, 0.875, 1.0, 0.875, 1.0, 0.8438, 1.0, 0.5625, 1.0, 0.5938, 1.0, 0.5938, 1.0, 0.5625, 1.0, 0.2812, 1.0, 0.3125, 1.0, 0.3125, 1.0, 0.2812, 1.0, 0.9688, 1.0, 1.0, 1.0, 1.0, 1.0, 0.9688, 1.0, 0.0, 1.0, 0.03125, 1.0, 0.03125, 1.0, 0.0, 1.0, 0.6875, 1.0, 0.7188, 1.0, 0.7188, 1.0, 0.6875, 1.0, 0.4062, 1.0, 0.4375, 1.0, 0.4375, 1.0, 0.4062, 1.0, 0.125, 1.0, 0.1562, 1.0, 0.1562, 1.0, 0.125, 1.0, 0.8125, 1.0, 0.8438, 1.0, 0.8438, 1.0, 0.8125, 1.0, 0.5312, 1.0, 0.5625, 1.0, 0.5625, 1.0, 0.5312, 1.0, 0.25, 1.0, 0.2812, 1.0, 0.2812, 1.0, 0.25, 1.0, 0.9375, 1.0, 0.9688, 1.0, 0.9688, 1.0, 0.9375, 1.0, 0.6562, 1.0, 0.6875, 1.0, 0.6875, 1.0, 0.6562, 1.0, 0.375, 1.0, 0.4062, 1.0, 0.4062, 1.0, 0.375, 1.0, 0.3438, 1.0, 0.375, 1.0, 0.375, 1.0, 0.3438, 1.0, 0.8438, 1.0, 0.875, 1.0, 0.875, 1.0, 0.8438, 1.0, 0.0, 1.0, 0.03125, 1.0, 0.03125, 1.0, 0.0, 1.0, 0.4062, 1.0, 0.4375, 1.0, 0.4375, 1.0, 0.4062, 1.0, 0.8125, 1.0, 0.8438, 1.0, 0.8438, 1.0, 0.8125, 1.0, 0.375, 1.0, 0.4062, 1.0, 0.4062, 1.0, 0.375, 1.0, 0.7812, 1.0, 0.8125, 1.0, 0.8125, 1.0, 0.7812, 1.0, 0.3438, 1.0, 0.375, 1.0, 0.375, 1.0, 0.3438, 1.0, 0.75, 1.0, 0.7812, 1.0, 0.7812, 1.0, 0.75, 1.0, 0.3125, 1.0, 0.3438, 1.0, 0.3438, 1.0, 0.3125, 1.0, 0.7188, 1.0, 0.75, 1.0, 0.75, 1.0, 0.7188, 1.0, 0.2812, 1.0, 0.3125, 1.0, 0.3125, 1.0, 0.2812, 1.0, 0.6875, 1.0, 0.7188, 1.0, 0.7188, 1.0, 0.6875, 1.0, 0.25, 1.0, 0.2812, 1.0, 0.2812, 1.0, 0.25, 1.0, 0.6562, 1.0, 0.6875, 1.0, 0.6875, 1.0, 0.6562, 1.0, 0.2188, 1.0, 0.25, 1.0, 0.25, 1.0, 0.2188, 1.0, 0.625, 1.0, 0.6562, 1.0, 0.6562, 1.0, 0.625, 1.0, 0.1875, 1.0, 0.2188, 1.0, 0.2188, 1.0, 0.1875, 1.0, 0.5938, 1.0, 0.625, 1.0, 0.625, 1.0, 0.5938, 1.0, 0.1562, 1.0, 0.1875, 1.0, 0.1875, 1.0, 0.1562, 1.0, 0.5625, 1.0, 0.5938, 1.0, 0.5938, 1.0, 0.5625, 1.0, 0.9688, 1.0, 1.0, 1.0, 1.0, 1.0, 0.9688, 1.0, 0.125, 1.0, 0.1562, 1.0, 0.1562, 1.0, 0.125, 1.0, 0.5312, 1.0, 0.5625, 1.0, 0.5625, 1.0, 0.5312, 1.0, 0.9375, 1.0, 0.9688, 1.0, 0.9688, 1.0, 0.9375, 1.0, 0.09375, 1.0, 0.125, 1.0, 0.125, 1.0, 0.09375, 1.0, 0.5, 1.0, 0.5312, 1.0, 0.5312, 1.0, 0.5, 1.0, 0.9062, 1.0, 0.9375, 1.0, 0.9375, 1.0, 0.9062, 1.0, 0.0625, 1.0, 0.09375, 1.0, 0.09375, 1.0, 0.0625, 1.0, 0.4688, 1.0, 0.5, 1.0, 0.5, 1.0, 0.4688, 1.0, 0.875, 1.0, 0.9062, 1.0, 0.9062, 1.0, 0.875, 1.0, 0.03125, 1.0, 0.0625, 1.0, 0.0625, 1.0, 0.03125, 1.0, 0.25, 1.0, 0.2812, 1.0, 0.2812, 1.0, 0.25, 1.0, 0.75, 1.0, 0.7812, 1.0, 0.7812, 1.0, 0.75, 1.0, 0.3125, 1.0, 0.3438, 1.0, 0.3438, 1.0, 0.3125, 1.0, 0.7188, 1.0, 0.75, 1.0, 0.75, 1.0, 0.7188, 1.0, 0.2812, 1.0, 0.3125, 1.0, 0.3125, 1.0, 0.2812, 1.0, 0.6875, 1.0, 0.7188, 1.0, 0.7188, 1.0, 0.6875, 1.0, 0.25, 1.0, 0.2812, 1.0, 0.2812, 1.0, 0.25, 1.0, 0.6562, 1.0, 0.6875, 1.0, 0.6875, 1.0, 0.6562, 1.0, 0.2188, 1.0, 0.25, 1.0, 0.25, 1.0, 0.2188, 1.0, 0.625, 1.0, 0.6562, 1.0, 0.6562, 1.0, 0.625, 1.0, 0.1875, 1.0, 0.2188, 1.0, 0.2188, 1.0, 0.1875, 1.0, 0.5938, 1.0, 0.625, 1.0, 0.625, 1.0, 0.5938, 1.0, 0.1562, 1.0, 0.1875, 1.0, 0.1875, 1.0, 0.1562, 1.0, 0.5625, 1.0, 0.5938, 1.0, 0.5938, 1.0, 0.5625, 1.0, 0.9688, 1.0, 1.0, 1.0, 1.0, 1.0, 0.9688, 1.0, 0.125, 1.0, 0.1562, 1.0, 0.1562, 1.0, 0.125, 1.0, 0.5312, 1.0, 0.5625, 1.0, 0.5625, 1.0, 0.5312, 1.0, 0.9375, 1.0, 0.9688, 1.0, 0.9688, 1.0, 0.9375, 1.0, 0.09375, 1.0, 0.125, 1.0, 0.125, 1.0, 0.09375, 1.0, 0.5, 1.0, 0.5312, 1.0, 0.5312, 1.0, 0.5, 1.0, 0.9062, 1.0, 0.9375, 1.0, 0.9375, 1.0, 0.9062, 1.0, 0.0625, 1.0, 0.09375, 1.0, 0.09375, 1.0, 0.0625, 1.0, 0.4688, 1.0, 0.5, 1.0, 0.5, 1.0, 0.4688, 1.0, 0.875, 1.0, 0.9062, 1.0, 0.9062, 1.0, 0.875, 1.0, 0.03125, 1.0, 0.0625, 1.0, 0.0625, 1.0, 0.03125, 1.0, 0.4375, 1.0, 0.4688, 1.0, 0.4688, 1.0, 0.4375, 1.0, 0.8438, 1.0, 0.875, 1.0, 0.875, 1.0, 0.8438, 1.0, 0.0, 1.0, 0.03125, 1.0, 0.03125, 1.0, 0.0, 1.0, 0.4062, 1.0, 0.4375, 1.0, 0.4375, 1.0, 0.4062, 1.0, 0.8125, 1.0, 0.8438, 1.0, 0.8438, 1.0, 0.8125, 1.0, 0.375, 1.0, 0.4062, 1.0, 0.4062, 1.0, 0.375, 1.0, 0.7812, 1.0, 0.8125, 1.0, 0.8125, 1.0, 0.7812, 1.0, 0.6875, 1.0, 0.7188, 1.0, 0.7188, 1.0, 0.6875, 1.0, 0.6562, 1.0, 0.6875, 1.0, 0.6875, 1.0, 0.6562, 1.0, 0.2188, 1.0, 0.25, 1.0, 0.25, 1.0, 0.2188, 1.0, 0.625, 1.0, 0.6562, 1.0, 0.6562, 1.0, 0.625, 1.0, 0.1875, 1.0, 0.2188, 1.0, 0.2188, 1.0, 0.1875, 1.0, 0.5938, 1.0, 0.625, 1.0, 0.625, 1.0, 0.5938, 1.0, 0.1562, 1.0, 0.1875, 1.0, 0.1875, 1.0, 0.1562, 1.0, 0.5625, 1.0, 0.5938, 1.0, 0.5938, 1.0, 0.5625, 1.0, 0.9688, 1.0, 1.0, 1.0, 1.0, 1.0, 0.9688, 1.0, 0.125, 1.0, 0.1562, 1.0, 0.1562, 1.0, 0.125, 1.0, 0.5312, 1.0, 0.5625, 1.0, 0.5625, 1.0, 0.5312, 1.0, 0.9375, 1.0, 0.9688, 1.0, 0.9688, 1.0, 0.9375, 1.0, 0.09375, 1.0, 0.125, 1.0, 0.125, 1.0, 0.09375, 1.0, 0.5, 1.0, 0.5312, 1.0, 0.5312, 1.0, 0.5, 1.0, 0.9062, 1.0, 0.9375, 1.0, 0.9375, 1.0, 0.9062, 1.0, 0.0625, 1.0, 0.09375, 1.0, 0.09375, 1.0, 0.0625, 1.0, 0.4688, 1.0, 0.5, 1.0, 0.5, 1.0, 0.4688, 1.0, 0.875, 1.0, 0.9062, 1.0, 0.9062, 1.0, 0.875, 1.0, 0.03125, 1.0, 0.0625, 1.0, 0.0625, 1.0, 0.03125, 1.0, 0.4375, 1.0, 0.4688, 1.0, 0.4688, 1.0, 0.4375, 1.0, 0.8438, 1.0, 0.875, 1.0, 0.875, 1.0, 0.8438, 1.0, 0.0, 1.0, 0.03125, 1.0, 0.03125, 1.0, 0.0, 1.0, 0.4062, 1.0, 0.4375, 1.0, 0.4375, 1.0, 0.4062, 1.0, 0.8125, 1.0, 0.8438, 1.0, 0.8438, 1.0, 0.8125, 1.0, 0.375, 1.0, 0.4062, 1.0, 0.4062, 1.0, 0.375, 1.0, 0.7812, 1.0, 0.8125, 1.0, 0.8125, 1.0, 0.7812, 1.0, 0.3438, 1.0, 0.375, 1.0, 0.375, 1.0, 0.3438, 1.0, 0.75, 1.0, 0.7812, 1.0, 0.7812, 1.0, 0.75, 1.0, 0.3125, 1.0, 0.3438, 1.0, 0.3438, 1.0, 0.3125, 1.0, 0.7188, 1.0, 0.75, 1.0, 0.75, 1.0, 0.7188, 1.0, 0.2812, 1.0, 0.3125, 1.0, 0.3125, 1.0, 0.2812, 1.0, 0.6875, 1.0, 0.7188, 1.0, 0.7188, 1.0, 0.6875, 1.0, 0.9375, 1.0, 0.9688, 1.0, 0.9688, 1.0, 0.9375, 1.0, 0.25, 1.0, 0.2812, 1.0, 0.2812, 1.0, 0.25, 1.0, 0.6562, 1.0, 0.6875, 1.0, 0.6875, 1.0, 0.6562, 1.0, 0.2188, 1.0, 0.25, 1.0, 0.25, 1.0, 0.2188, 1.0, 0.625, 1.0, 0.6562, 1.0, 0.6562, 1.0, 0.625, 1.0, 0.1875, 1.0, 0.2188, 1.0, 0.2188, 1.0, 0.1875, 1.0, 0.5938, 1.0, 0.625, 1.0, 0.625, 1.0, 0.5938, 1.0, 0.1562, 1.0, 0.1875, 1.0, 0.1875, 1.0, 0.1562, 1.0, 0.5625, 1.0, 0.5938, 1.0, 0.5938, 1.0, 0.5625, 1.0, 0.125, 1.0, 0.1562, 1.0, 0.1562, 1.0, 0.125, 1.0, 0.5312, 1.0, 0.5625, 1.0, 0.5625, 1.0, 0.5312, 1.0, 0.2559, 0.2794, 0.25, 0.28, 0.2441, 0.2794, 0.2385, 0.2777, 0.2333, 0.275, 0.2288, 0.2712, 0.225, 0.2667, 0.2223, 0.2615, 0.2206, 0.2559, 0.22, 0.25, 0.2206, 0.2441, 0.2223, 0.2385, 0.225, 0.2333, 0.2288, 0.2288, 0.2333, 0.225, 0.2385, 0.2223, 0.2441, 0.2206, 0.25, 0.22, 0.2559, 0.2206, 0.2615, 0.2223, 0.2667, 0.225, 0.2712, 0.2288, 0.275, 0.2333, 0.2777, 0.2385, 0.2794, 0.2441, 0.28, 0.25, 0.2794, 0.2559, 0.2777, 0.2615, 0.275, 0.2667, 0.2712, 0.2712, 0.2667, 0.275, 0.2615, 0.2777, 0.09375, 1.0, 0.125, 1.0, 0.125, 1.0, 0.09375, 1.0, 0.5, 1.0, 0.5312, 1.0, 0.5312, 1.0, 0.5, 1.0, 0.0, 1.0, 0.03125, 1.0, 0.03125, 1.0, 0.0, 1.0, 0.0625, 1.0, 0.09375, 1.0, 0.09375, 1.0, 0.0625, 1.0, 0.4688, 1.0, 0.5, 1.0, 0.5, 1.0, 0.4688, 1.0, 0.875, 1.0, 0.9062, 1.0, 0.9062, 1.0, 0.875, 1.0, 0.03125, 1.0, 0.0625, 1.0, 0.0625, 1.0, 0.03125, 1.0, 0.4375, 1.0, 0.4688, 1.0, 0.4688, 1.0, 0.4375, 1.0, 0.8438, 1.0, 0.875, 1.0, 0.875, 1.0, 0.8438, 1.0, 0.4062, 1.0, 0.4375, 1.0, 0.4375, 1.0, 0.4062, 1.0, 0.8125, 1.0, 0.8438, 1.0, 0.8438, 1.0, 0.8125, 1.0, 0.9062, 1.0, 0.9375, 1.0, 0.9375, 1.0, 0.9062, 1.0, 0.375, 1.0, 0.4062, 1.0, 0.4062, 1.0, 0.375, 1.0, 0.7812, 1.0, 0.8125, 1.0, 0.8125, 1.0, 0.7812, 1.0, 0.3438, 1.0, 0.375, 1.0, 0.375, 1.0, 0.3438, 1.0, 0.75, 1.0, 0.7812, 1.0, 0.7812, 1.0, 0.75, 1.0, 0.3125, 1.0, 0.3438, 1.0, 0.3438, 1.0, 0.3125, 1.0, 0.7188, 1.0, 0.75, 1.0, 0.75, 1.0, 0.7188, 1.0, 0.2812, 1.0, 0.3125, 1.0, 0.3125, 1.0, 0.2812, 1.0, 0.9688, 1.0, 1.0, 1.0, 0.9991, 1.0, 0.9697, 1.0, 0.9697, 1.0, 0.9991, 1.0, 0.9967, 1.0, 0.9721, 1.0, 0.2919, 0.4859, 0.255, 0.4895, 0.25, 0.3632, 0.2721, 0.361, 0.2721, 0.361, 0.25, 0.3632, 0.25, 0.28, 0.2559, 0.2794, 0.9375, 1.0, 0.9688, 1.0, 0.9678, 1.0, 0.9384, 1.0, 0.9384, 1.0, 0.9678, 1.0, 0.9654, 1.0, 0.9408, 1.0, 0.3371, 0.4732, 0.3016, 0.4839, 0.2721, 0.361, 0.2933, 0.3546, 0.2933, 0.3546, 0.2721, 0.361, 0.2559, 0.2794, 0.2615, 0.2777, 0.9062, 1.0, 0.9375, 1.0, 0.9366, 1.0, 0.9072, 1.0, 0.9072, 1.0, 0.9366, 1.0, 0.9342, 1.0, 0.9096, 1.0, 0.3789, 0.4519, 0.3462, 0.4694, 0.2933, 0.3546, 0.3129, 0.3441, 0.3129, 0.3441, 0.2933, 0.3546, 0.2615, 0.2777, 0.2667, 0.275, 0.875, 1.0, 0.9062, 1.0, 0.9053, 1.0, 0.8759, 1.0, 0.8759, 1.0, 0.9053, 1.0, 0.9029, 1.0, 0.8783, 1.0, 0.4159, 0.4229, 0.3872, 0.4464, 0.3129, 0.3441, 0.33, 0.33, 0.33, 0.33, 0.3129, 0.3441, 0.2667, 0.275, 0.2712, 0.2712, 0.8438, 1.0, 0.875, 1.0, 0.8741, 1.0, 0.8447, 1.0, 0.8447, 1.0, 0.8741, 1.0, 0.8717, 1.0, 0.8471, 1.0, 0.4464, 0.3872, 0.4229, 0.4159, 0.33, 0.33, 0.3441, 0.3129, 0.3441, 0.3129, 0.33, 0.33, 0.2712, 0.2712, 0.275, 0.2667, 0.8125, 1.0, 0.8438, 1.0, 0.8428, 1.0, 0.8134, 1.0, 0.8134, 1.0, 0.8428, 1.0, 0.8404, 1.0, 0.8158, 1.0, 0.4694, 0.3462, 0.4519, 0.3789, 0.3441, 0.3129, 0.3546, 0.2933, 0.3546, 0.2933, 0.3441, 0.3129, 0.275, 0.2667, 0.2777, 0.2615, 0.7812, 1.0, 0.8125, 1.0, 0.8116, 1.0, 0.7822, 1.0, 0.7822, 1.0, 0.8116, 1.0, 0.8092, 1.0, 0.7846, 1.0, 0.4839, 0.3016, 0.4732, 0.3371, 0.3546, 0.2933, 0.361, 0.2721, 0.361, 0.2721, 0.3546, 0.2933, 0.2777, 0.2615, 0.2794, 0.2559, 0.75, 1.0, 0.7812, 1.0, 0.7803, 1.0, 0.7509, 1.0, 0.7509, 1.0, 0.7803, 1.0, 0.7779, 1.0, 0.7533, 1.0, 0.4895, 0.255, 0.4859, 0.2919, 0.361, 0.2721, 0.3632, 0.25, 0.3632, 0.25, 0.361, 0.2721, 0.2794, 0.2559, 0.28, 0.25, 0.7188, 1.0, 0.75, 1.0, 0.7491, 1.0, 0.7197, 1.0, 0.7197, 1.0, 0.7491, 1.0, 0.7467, 1.0, 0.7221, 1.0, 0.4859, 0.2081, 0.4895, 0.245, 0.3632, 0.25, 0.361, 0.2279, 0.361, 0.2279, 0.3632, 0.25, 0.28, 0.25, 0.2794, 0.2441, 0.6875, 1.0, 0.7188, 1.0, 0.7178, 1.0, 0.6884, 1.0, 0.6884, 1.0, 0.7178, 1.0, 0.7154, 1.0, 0.6908, 1.0, 0.4732, 0.1629, 0.4839, 0.1984, 0.361, 0.2279, 0.3546, 0.2067, 0.3546, 0.2067, 0.361, 0.2279, 0.2794, 0.2441, 0.2777, 0.2385, 0.6562, 1.0, 0.6875, 1.0, 0.6866, 1.0, 0.6572, 1.0, 0.6572, 1.0, 0.6866, 1.0, 0.6842, 1.0, 0.6596, 1.0, 0.4519, 0.1211, 0.4694, 0.1538, 0.3546, 0.2067, 0.3441, 0.1871, 0.3441, 0.1871, 0.3546, 0.2067, 0.2777, 0.2385, 0.275, 0.2333, 0.625, 1.0, 0.6562, 1.0, 0.6553, 1.0, 0.6259, 1.0, 0.6259, 1.0, 0.6553, 1.0, 0.6529, 1.0, 0.6283, 1.0, 0.4229, 0.08414, 0.4464, 0.1128, 0.3441, 0.1871, 0.33, 0.17, 0.33, 0.17, 0.3441, 0.1871, 0.275, 0.2333, 0.2712, 0.2288, 0.5938, 1.0, 0.625, 1.0, 0.6241, 1.0, 0.5947, 1.0, 0.5947, 1.0, 0.6241, 1.0, 0.6217, 1.0, 0.5971, 1.0, 0.3872, 0.0536, 0.4159, 0.07714, 0.33, 0.17, 0.3129, 0.1559, 0.3129, 0.1559, 0.33, 0.17, 0.2712, 0.2288, 0.2667, 0.225, 0.5625, 1.0, 0.5938, 1.0, 0.5928, 1.0, 0.5634, 1.0, 0.5634, 1.0, 0.5928, 1.0, 0.5904, 1.0, 0.5658, 1.0, 0.3462, 0.03061, 0.3789, 0.0481, 0.3129, 0.1559, 0.2933, 0.1454, 0.2933, 0.1454, 0.3129, 0.1559, 0.2667, 0.225, 0.2615, 0.2223, 0.5312, 1.0, 0.5625, 1.0, 0.5616, 1.0, 0.5322, 1.0, 0.5322, 1.0, 0.5616, 1.0, 0.5592, 1.0, 0.5346, 1.0, 0.3016, 0.01606, 0.3371, 0.02682, 0.2933, 0.1454, 0.2721, 0.139, 0.2721, 0.139, 0.2933, 0.1454, 0.2615, 0.2223, 0.2559, 0.2206, 0.5, 1.0, 0.5312, 1.0, 0.5303, 1.0, 0.5009, 1.0, 0.5009, 1.0, 0.5303, 1.0, 0.5279, 1.0, 0.5033, 1.0, 0.255, 0.01049, 0.2919, 0.01412, 0.2721, 0.139, 0.25, 0.1368, 0.25, 0.1368, 0.2721, 0.139, 0.2559, 0.2206, 0.25, 0.22, 0.4688, 1.0, 0.5, 1.0, 0.4991, 1.0, 0.4697, 1.0, 0.4697, 1.0, 0.4991, 1.0, 0.4967, 1.0, 0.4721, 1.0, 0.2081, 0.01412, 0.245, 0.01049, 0.25, 0.1368, 0.2279, 0.139, 0.2279, 0.139, 0.25, 0.1368, 0.25, 0.22, 0.2441, 0.2206, 0.4375, 1.0, 0.4688, 1.0, 0.4678, 1.0, 0.4384, 1.0, 0.4384, 1.0, 0.4678, 1.0, 0.4654, 1.0, 0.4408, 1.0, 0.1629, 0.02682, 0.1984, 0.01606, 0.2279, 0.139, 0.2067, 0.1454, 0.2067, 0.1454, 0.2279, 0.139, 0.2441, 0.2206, 0.2385, 0.2223, 0.4062, 1.0, 0.4375, 1.0, 0.4366, 1.0, 0.4072, 1.0, 0.4072, 1.0, 0.4366, 1.0, 0.4342, 1.0, 0.4096, 1.0, 0.1211, 0.0481, 0.1538, 0.03061, 0.2067, 0.1454, 0.1871, 0.1559, 0.1871, 0.1559, 0.2067, 0.1454, 0.2385, 0.2223, 0.2333, 0.225, 0.375, 1.0, 0.4062, 1.0, 0.4053, 1.0, 0.3759, 1.0, 0.3759, 1.0, 0.4053, 1.0, 0.4029, 1.0, 0.3783, 1.0, 0.08414, 0.07714, 0.1128, 0.0536, 0.1871, 0.1559, 0.17, 0.17, 0.17, 0.17, 0.1871, 0.1559, 0.2333, 0.225, 0.2288, 0.2288, 0.3438, 1.0, 0.375, 1.0, 0.3741, 1.0, 0.3447, 1.0, 0.3447, 1.0, 0.3741, 1.0, 0.3717, 1.0, 0.3471, 1.0, 0.0536, 0.1128, 0.07714, 0.08414, 0.17, 0.17, 0.1559, 0.1871, 0.1559, 0.1871, 0.17, 0.17, 0.2288, 0.2288, 0.225, 0.2333, 0.3125, 1.0, 0.3438, 1.0, 0.3428, 1.0, 0.3134, 1.0, 0.3134, 1.0, 0.3428, 1.0, 0.3404, 1.0, 0.3158, 1.0, 0.03061, 0.1538, 0.0481, 0.1211, 0.1559, 0.1871, 0.1454, 0.2067, 0.1454, 0.2067, 0.1559, 0.1871, 0.225, 0.2333, 0.2223, 0.2385, 0.2812, 1.0, 0.3125, 1.0, 0.3116, 1.0, 0.2822, 1.0, 0.2822, 1.0, 0.3116, 1.0, 0.3092, 1.0, 0.2846, 1.0, 0.01606, 0.1984, 0.02682, 0.1629, 0.1454, 0.2067, 0.139, 0.2279, 0.139, 0.2279, 0.1454, 0.2067, 0.2223, 0.2385, 0.2206, 0.2441, 0.25, 1.0, 0.2812, 1.0, 0.2803, 1.0, 0.2509, 1.0, 0.2509, 1.0, 0.2803, 1.0, 0.2779, 1.0, 0.2533, 1.0, 0.01049, 0.245, 0.01412, 0.2081, 0.139, 0.2279, 0.1368, 0.25, 0.1368, 0.25, 0.139, 0.2279, 0.2206, 0.2441, 0.22, 0.25, 0.2188, 1.0, 0.25, 1.0, 0.2491, 1.0, 0.2197, 1.0, 0.2197, 1.0, 0.2491, 1.0, 0.2467, 1.0, 0.2221, 1.0, 0.01412, 0.2919, 0.01049, 0.255, 0.1368, 0.25, 0.139, 0.2721, 0.139, 0.2721, 0.1368, 0.25, 0.22, 0.25, 0.2206, 0.2559, 0.1875, 1.0, 0.2188, 1.0, 0.2178, 1.0, 0.1884, 1.0, 0.1884, 1.0, 0.2178, 1.0, 0.2154, 1.0, 0.1908, 1.0, 0.02682, 0.3371, 0.01606, 0.3016, 0.139, 0.2721, 0.1454, 0.2933, 0.1454, 0.2933, 0.139, 0.2721, 0.2206, 0.2559, 0.2223, 0.2615, 0.1562, 1.0, 0.1875, 1.0, 0.1866, 1.0, 0.1572, 1.0, 0.1572, 1.0, 0.1866, 1.0, 0.1842, 1.0, 0.1596, 1.0, 0.0481, 0.3789, 0.03061, 0.3462, 0.1454, 0.2933, 0.1559, 0.3129, 0.1559, 0.3129, 0.1454, 0.2933, 0.2223, 0.2615, 0.225, 0.2667, 0.125, 1.0, 0.1562, 1.0, 0.1553, 1.0, 0.1259, 1.0, 0.1259, 1.0, 0.1553, 1.0, 0.1529, 1.0, 0.1283, 1.0, 0.07714, 0.4159, 0.0536, 0.3872, 0.1559, 0.3129, 0.17, 0.33, 0.17, 0.33, 0.1559, 0.3129, 0.225, 0.2667, 0.2288, 0.2712, 0.09375, 1.0, 0.125, 1.0, 0.1241, 1.0, 0.09467, 1.0, 0.09467, 1.0, 0.1241, 1.0, 0.1217, 1.0, 0.09706, 1.0, 0.1128, 0.4464, 0.08414, 0.4229, 0.17, 0.33, 0.1871, 0.3441, 0.1871, 0.3441, 0.17, 0.33, 0.2288, 0.2712, 0.2333, 0.275, 0.0625, 1.0, 0.09375, 1.0, 0.09283, 1.0, 0.06342, 1.0, 0.06342, 1.0, 0.09283, 1.0, 0.09044, 1.0, 0.06581, 1.0, 0.1538, 0.4694, 0.1211, 0.4519, 0.1871, 0.3441, 0.2067, 0.3546, 0.2067, 0.3546, 0.1871, 0.3441, 0.2333, 0.275, 0.2385, 0.2777, 0.03125, 1.0, 0.0625, 1.0, 0.06158, 1.0, 0.03217, 1.0, 0.03217, 1.0, 0.06158, 1.0, 0.05919, 1.0, 0.03456, 1.0, 0.1984, 0.4839, 0.1629, 0.4732, 0.2067, 0.3546, 0.2279, 0.361, 0.2279, 0.361, 0.2067, 0.3546, 0.2385, 0.2777, 0.2441, 0.2794, 0.0, 1.0, 0.03125, 1.0, 0.03033, 1.0, 0.000921, 1.0, 0.000921, 1.0, 0.03033, 1.0, 0.02794, 1.0, 0.003305, 1.0, 0.245, 0.4895, 0.2081, 0.4859, 0.2279, 0.361, 0.25, 0.3632, 0.25, 0.3632, 0.2279, 0.361, 0.2441, 0.2794, 0.25, 0.28, 0.9688, 1.0, 1.0, 1.0, 1.0, 1.0, 0.9688, 1.0, 0.8438, 0.5, 0.8125, 0.5, 0.8125, 0.5, 0.8438, 0.5, 0.6562, 0.5, 0.625, 0.5, 0.625, 0.5, 0.6562, 0.5, 0.375, 0.5, 0.3438, 0.5, 0.3438, 0.5, 0.375, 0.5, 0.09375, 0.5, 0.0625, 0.5, 0.0625, 0.5, 0.09375, 0.5, 0.7812, 0.5, 0.75, 0.5, 0.75, 0.5, 0.7812, 0.5, 0.5, 0.5, 0.4688, 0.5, 0.4688, 0.5, 0.5, 0.5, 0.2188, 0.5, 0.1875, 0.5, 0.1875, 0.5, 0.2188, 0.5, 0.9062, 0.5, 0.875, 0.5, 0.875, 0.5, 0.9062, 0.5, 0.625, 0.5, 0.5938, 0.5, 0.5938, 0.5, 0.625, 0.5, 0.3438, 0.5, 0.3125, 0.5, 0.3125, 0.5, 0.3438, 0.5, 0.0625, 0.5, 0.03125, 0.5, 0.03125, 0.5, 0.0625, 0.5, 0.75, 0.5, 0.7188, 0.5, 0.7188, 0.5, 0.75, 0.5, 0.4688, 0.5, 0.4375, 0.5, 0.4375, 0.5, 0.4688, 0.5, 0.1875, 0.5, 0.1562, 0.5, 0.1562, 0.5, 0.1875, 0.5, 0.875, 0.5, 0.8438, 0.5, 0.8438, 0.5, 0.875, 0.5, 0.5938, 0.5, 0.5625, 0.5, 0.5625, 0.5, 0.5938, 0.5, 0.3125, 0.5, 0.2812, 0.5, 0.2812, 0.5, 0.3125, 0.5, 1.0, 0.5, 0.9688, 0.5, 0.9688, 0.5, 1.0, 0.5, 0.03125, 0.5, 0.0, 0.5, 0.0, 0.5, 0.03125, 0.5, 0.7188, 0.5, 0.6875, 0.5, 0.6875, 0.5, 0.7188, 0.5, 0.4375, 0.5, 0.4062, 0.5, 0.4062, 0.5, 0.4375, 0.5, 0.1562, 0.5, 0.125, 0.5, 0.125, 0.5, 0.1562, 0.5, 0.8438, 0.5, 0.8125, 0.5, 0.8125, 0.5, 0.8438, 0.5, 0.5625, 0.5, 0.5312, 0.5, 0.5312, 0.5, 0.5625, 0.5, 0.2812, 0.5, 0.25, 0.5, 0.25, 0.5, 0.2812, 0.5, 0.9688, 0.5, 0.9375, 0.5, 0.9375, 0.5, 0.9688, 0.5, 0.6875, 0.5, 0.6562, 0.5, 0.6562, 0.5, 0.6875, 0.5, 0.4062, 0.5, 0.375, 0.5, 0.375, 0.5, 0.4062, 0.5, 0.125, 0.5, 0.09375, 0.5, 0.09375, 0.5, 0.125, 0.5, 0.8125, 0.5, 0.7812, 0.5, 0.7812, 0.5, 0.8125, 0.5, 0.5312, 0.5, 0.5, 0.5, 0.5, 0.5, 0.5312, 0.5, 0.25, 0.5, 0.2188, 0.5, 0.2188, 0.5, 0.25, 0.5, 0.4688, 0.5, 0.4375, 0.5, 0.4375, 0.5, 0.4688, 0.5, 0.4062, 0.5, 0.375, 0.5, 0.375, 0.5, 0.4062, 0.5, 0.8125, 0.5, 0.7812, 0.5, 0.7812, 0.5, 0.8125, 0.5, 0.375, 0.5, 0.3438, 0.5, 0.3438, 0.5, 0.375, 0.5, 0.7812, 0.5, 0.75, 0.5, 0.75, 0.5, 0.7812, 0.5, 0.3438, 0.5, 0.3125, 0.5, 0.3125, 0.5, 0.3438, 0.5, 0.75, 0.5, 0.7188, 0.5, 0.7188, 0.5, 0.75, 0.5, 0.3125, 0.5, 0.2812, 0.5, 0.2812, 0.5, 0.3125, 0.5, 0.7188, 0.5, 0.6875, 0.5, 0.6875, 0.5, 0.7188, 0.5, 0.2812, 0.5, 0.25, 0.5, 0.25, 0.5, 0.2812, 0.5, 0.6875, 0.5, 0.6562, 0.5, 0.6562, 0.5, 0.6875, 0.5, 0.25, 0.5, 0.2188, 0.5, 0.2188, 0.5, 0.25, 0.5, 0.6562, 0.5, 0.625, 0.5, 0.625, 0.5, 0.6562, 0.5, 0.2188, 0.5, 0.1875, 0.5, 0.1875, 0.5, 0.2188, 0.5, 0.625, 0.5, 0.5938, 0.5, 0.5938, 0.5, 0.625, 0.5, 0.1875, 0.5, 0.1562, 0.5, 0.1562, 0.5, 0.1875, 0.5, 0.5938, 0.5, 0.5625, 0.5, 0.5625, 0.5, 0.5938, 0.5, 1.0, 0.5, 0.9688, 0.5, 0.9688, 0.5, 1.0, 0.5, 0.1562, 0.5, 0.125, 0.5, 0.125, 0.5, 0.1562, 0.5, 0.5625, 0.5, 0.5312, 0.5, 0.5312, 0.5, 0.5625, 0.5, 0.9688, 0.5, 0.9375, 0.5, 0.9375, 0.5, 0.9688, 0.5, 0.125, 0.5, 0.09375, 0.5, 0.09375, 0.5, 0.125, 0.5, 0.5312, 0.5, 0.5, 0.5, 0.5, 0.5, 0.5312, 0.5, 0.9375, 0.5, 0.9062, 0.5, 0.9062, 0.5, 0.9375, 0.5, 0.09375, 0.5, 0.0625, 0.5, 0.0625, 0.5, 0.09375, 0.5, 0.5, 0.5, 0.4688, 0.5, 0.4688, 0.5, 0.5, 0.5, 0.9062, 0.5, 0.875, 0.5, 0.875, 0.5, 0.9062, 0.5, 0.0625, 0.5, 0.03125, 0.5, 0.03125, 0.5, 0.0625, 0.5, 0.4688, 0.5, 0.4375, 0.5, 0.4375, 0.5, 0.4688, 0.5, 0.875, 0.5, 0.8438, 0.5, 0.8438, 0.5, 0.875, 0.5, 0.03125, 0.5, 0.0, 0.5, 0.0, 0.5, 0.03125, 0.5, 0.4375, 0.5, 0.4062, 0.5, 0.4062, 0.5, 0.4375, 0.5, 0.375, 0.5, 0.3438, 0.5, 0.3438, 0.5, 0.375, 0.5, 0.875, 0.5, 0.8438, 0.5, 0.8438, 0.5, 0.875, 0.5, 0.03125, 0.5, 0.0, 0.5, 0.0, 0.5, 0.03125, 0.5, 0.4375, 0.5, 0.4062, 0.5, 0.4062, 0.5, 0.4375, 0.5, 0.8438, 0.5, 0.8125, 0.5, 0.8125, 0.5, 0.8438, 0.5, 0.4062, 0.5, 0.375, 0.5, 0.375, 0.5, 0.4062, 0.5, 0.8125, 0.5, 0.7812, 0.5, 0.7812, 0.5, 0.8125, 0.5, 0.375, 0.5, 0.3438, 0.5, 0.3438, 0.5, 0.375, 0.5, 0.7812, 0.5, 0.75, 0.5, 0.75, 0.5, 0.7812, 0.5, 0.3438, 0.5, 0.3125, 0.5, 0.3125, 0.5, 0.3438, 0.5, 0.75, 0.5, 0.7188, 0.5, 0.7188, 0.5, 0.75, 0.5, 0.3125, 0.5, 0.2812, 0.5, 0.2812, 0.5, 0.3125, 0.5, 0.7188, 0.5, 0.6875, 0.5, 0.6875, 0.5, 0.7188, 0.5, 0.2812, 0.5, 0.25, 0.5, 0.25, 0.5, 0.2812, 0.5, 0.6875, 0.5, 0.6562, 0.5, 0.6562, 0.5, 0.6875, 0.5, 0.25, 0.5, 0.2188, 0.5, 0.2188, 0.5, 0.25, 0.5, 0.6562, 0.5, 0.625, 0.5, 0.625, 0.5, 0.6562, 0.5, 0.2188, 0.5, 0.1875, 0.5, 0.1875, 0.5, 0.2188, 0.5, 0.625, 0.5, 0.5938, 0.5, 0.5938, 0.5, 0.625, 0.5, 0.1875, 0.5, 0.1562, 0.5, 0.1562, 0.5, 0.1875, 0.5, 0.5938, 0.5, 0.5625, 0.5, 0.5625, 0.5, 0.5938, 0.5, 1.0, 0.5, 0.9688, 0.5, 0.9688, 0.5, 1.0, 0.5, 0.1562, 0.5, 0.125, 0.5, 0.125, 0.5, 0.1562, 0.5, 0.5625, 0.5, 0.5312, 0.5, 0.5312, 0.5, 0.5625, 0.5, 0.9688, 0.5, 0.9375, 0.5, 0.9375, 0.5, 0.9688, 0.5, 0.125, 0.5, 0.09375, 0.5, 0.09375, 0.5, 0.125, 0.5, 0.5312, 0.5, 0.5, 0.5, 0.5, 0.5, 0.5312, 0.5, 0.9375, 0.5, 0.9062, 0.5, 0.9062, 0.5, 0.9375, 0.5, 0.09375, 0.5, 0.0625, 0.5, 0.0625, 0.5, 0.09375, 0.5, 0.5, 0.5, 0.4688, 0.5, 0.4688, 0.5, 0.5, 0.5, 0.9062, 0.5, 0.875, 0.5, 0.875, 0.5, 0.9062, 0.5, 0.0625, 0.5, 0.03125, 0.5, 0.03125, 0.5, 0.0625, 0.5, 0.75, 0.49, 0.7968, 0.4854, 0.8418, 0.4717, 0.8833, 0.4496, 0.9197, 0.4197, 0.9496, 0.3833, 0.9717, 0.3418, 0.9854, 0.2968, 0.99, 0.25, 0.9854, 0.2032, 0.9717, 0.1582, 0.9496, 0.1167, 0.9197, 0.08029, 0.8833, 0.05045, 0.8418, 0.02827, 0.7968, 0.01461, 0.75, 0.01, 0.7032, 0.01461, 0.6582, 0.02827, 0.6167, 0.05045, 0.5803, 0.08029, 0.5504, 0.1167, 0.5283, 0.1582, 0.5146, 0.2032, 0.51, 0.25, 0.5146, 0.2968, 0.5283, 0.3418, 0.5504, 0.3833, 0.5803, 0.4197, 0.6167, 0.4496, 0.6582, 0.4717, 0.7032, 0.4854, 0.7812, 0.5, 0.75, 0.5, 0.75, 0.5, 0.7812, 0.5, 0.3438, 0.5, 0.3125, 0.5, 0.3125, 0.5, 0.3438, 0.5, 0.75, 0.5, 0.7188, 0.5, 0.7188, 0.5, 0.75, 0.5, 0.3125, 0.5, 0.2812, 0.5, 0.2812, 0.5, 0.3125, 0.5, 0.7188, 0.5, 0.6875, 0.5, 0.6875, 0.5, 0.7188, 0.5, 0.2812, 0.5, 0.25, 0.5, 0.25, 0.5, 0.2812, 0.5, 0.6875, 0.5, 0.6562, 0.5, 0.6562, 0.5, 0.6875, 0.5, 0.25, 0.5, 0.2188, 0.5, 0.2188, 0.5, 0.25, 0.5, 0.6562, 0.5, 0.625, 0.5, 0.625, 0.5, 0.6562, 0.5, 0.2188, 0.5, 0.1875, 0.5, 0.1875, 0.5, 0.2188, 0.5, 0.625, 0.5, 0.5938, 0.5, 0.5938, 0.5, 0.625, 0.5, 0.1875, 0.5, 0.1562, 0.5, 0.1562, 0.5, 0.1875, 0.5, 0.5938, 0.5, 0.5625, 0.5, 0.5625, 0.5, 0.5938, 0.5, 1.0, 0.5, 0.9688, 0.5, 0.9688, 0.5, 1.0, 0.5, 0.1562, 0.5, 0.125, 0.5, 0.125, 0.5, 0.1562, 0.5, 0.5625, 0.5, 0.5312, 0.5, 0.5312, 0.5, 0.5625, 0.5, 0.9688, 0.5, 0.9375, 0.5, 0.9375, 0.5, 0.9688, 0.5, 0.125, 0.5, 0.09375, 0.5, 0.09375, 0.5, 0.125, 0.5, 0.5312, 0.5, 0.5, 0.5, 0.5, 0.5, 0.5312, 0.5, 0.9375, 0.5, 0.9062, 0.5, 0.9062, 0.5, 0.9375, 0.5, 0.09375, 0.5, 0.0625, 0.5, 0.0625, 0.5, 0.09375, 0.5, 0.5, 0.5, 0.4688, 0.5, 0.4688, 0.5, 0.5, 0.5, 0.9062, 0.5, 0.875, 0.5, 0.875, 0.5, 0.9062, 0.5, 0.0625, 0.5, 0.03125, 0.5, 0.03125, 0.5, 0.0625, 0.5, 0.4688, 0.5, 0.4375, 0.5, 0.4375, 0.5, 0.4688, 0.5, 0.875, 0.5, 0.8438, 0.5, 0.8438, 0.5, 0.875, 0.5, 0.03125, 0.5, 0.0, 0.5, 0.0, 0.5, 0.03125, 0.5, 0.4375, 0.5, 0.4062, 0.5, 0.4062, 0.5, 0.4375, 0.5, 0.8438, 0.5, 0.8125, 0.5, 0.8125, 0.5, 0.8438, 0.5, 0.4062, 0.5, 0.375, 0.5, 0.375, 0.5, 0.4062, 0.5, 0.8125, 0.5, 0.7812, 0.5, 0.7812, 0.5, 0.8125, 0.5])
me_cylinder.materials.append(mat_material_001)
me_cylinder.materials.append(mat_material_002)
me_cylinder.update()

# ---- objects
ob_light = bpy.data.objects.new('Light', light_light)
ob_camera = bpy.data.objects.new('Camera', cam_camera)
ob_empty = bpy.data.objects.new('Empty', None)
ob_cylinder = bpy.data.objects.new('Cylinder', me_cylinder)

# ---- transforms, parenting, visibility, modifiers, constraints
ob_light.location = (4.076, 1.005, 5.904)
ob_light.rotation_euler = (0.6503, 0.05522, 1.866)
ob_light.lock_rotations_4d = False
ob_light.empty_display_type = 'ARROWS'
ob_light.color = (0.0, 0.0, 0.0, 0.0)
ob_light.lineart.crease_threshold = 0.0
ob_camera.location = (7.359, -6.926, 4.958)
ob_camera.rotation_euler = (1.109, 0.0, 0.8149)
ob_camera.lock_rotations_4d = False
ob_camera.empty_display_type = 'ARROWS'
ob_camera.color = (0.0, 0.0, 0.0, 0.0)
ob_camera.display_type = 'WIRE'
ob_camera.lineart.crease_threshold = 0.0
ob_empty.location = (1.194, 0.0, 1.673)
ob_empty.rotation_euler = (1.571, -0.0, -1.571)
ob_empty.empty_display_type = 'IMAGE'
ob_empty.empty_display_size = 5.0
ob_cylinder.location = (-0.6595, 0.2786, 0.02523)

# ---- collection membership
col_collection.objects.link(ob_light)
col_collection.objects.link(ob_camera)
col_collection.objects.link(ob_empty)
col_collection.objects.link(ob_cylinder)

# ---- scene / render settings (as saved in the file)
scene.camera = ob_camera
scene.frame_start = 1; scene.frame_end = 250; scene.frame_set(1)
scene.render.engine = 'BLENDER_EEVEE_NEXT'
scene.cycles.sampling_pattern = 'TABULATED_SOBOL'
scene.cycles.use_light_tree = False
scene.view_settings.view_transform = 'Filmic'
bpy.context.view_layer.update()
